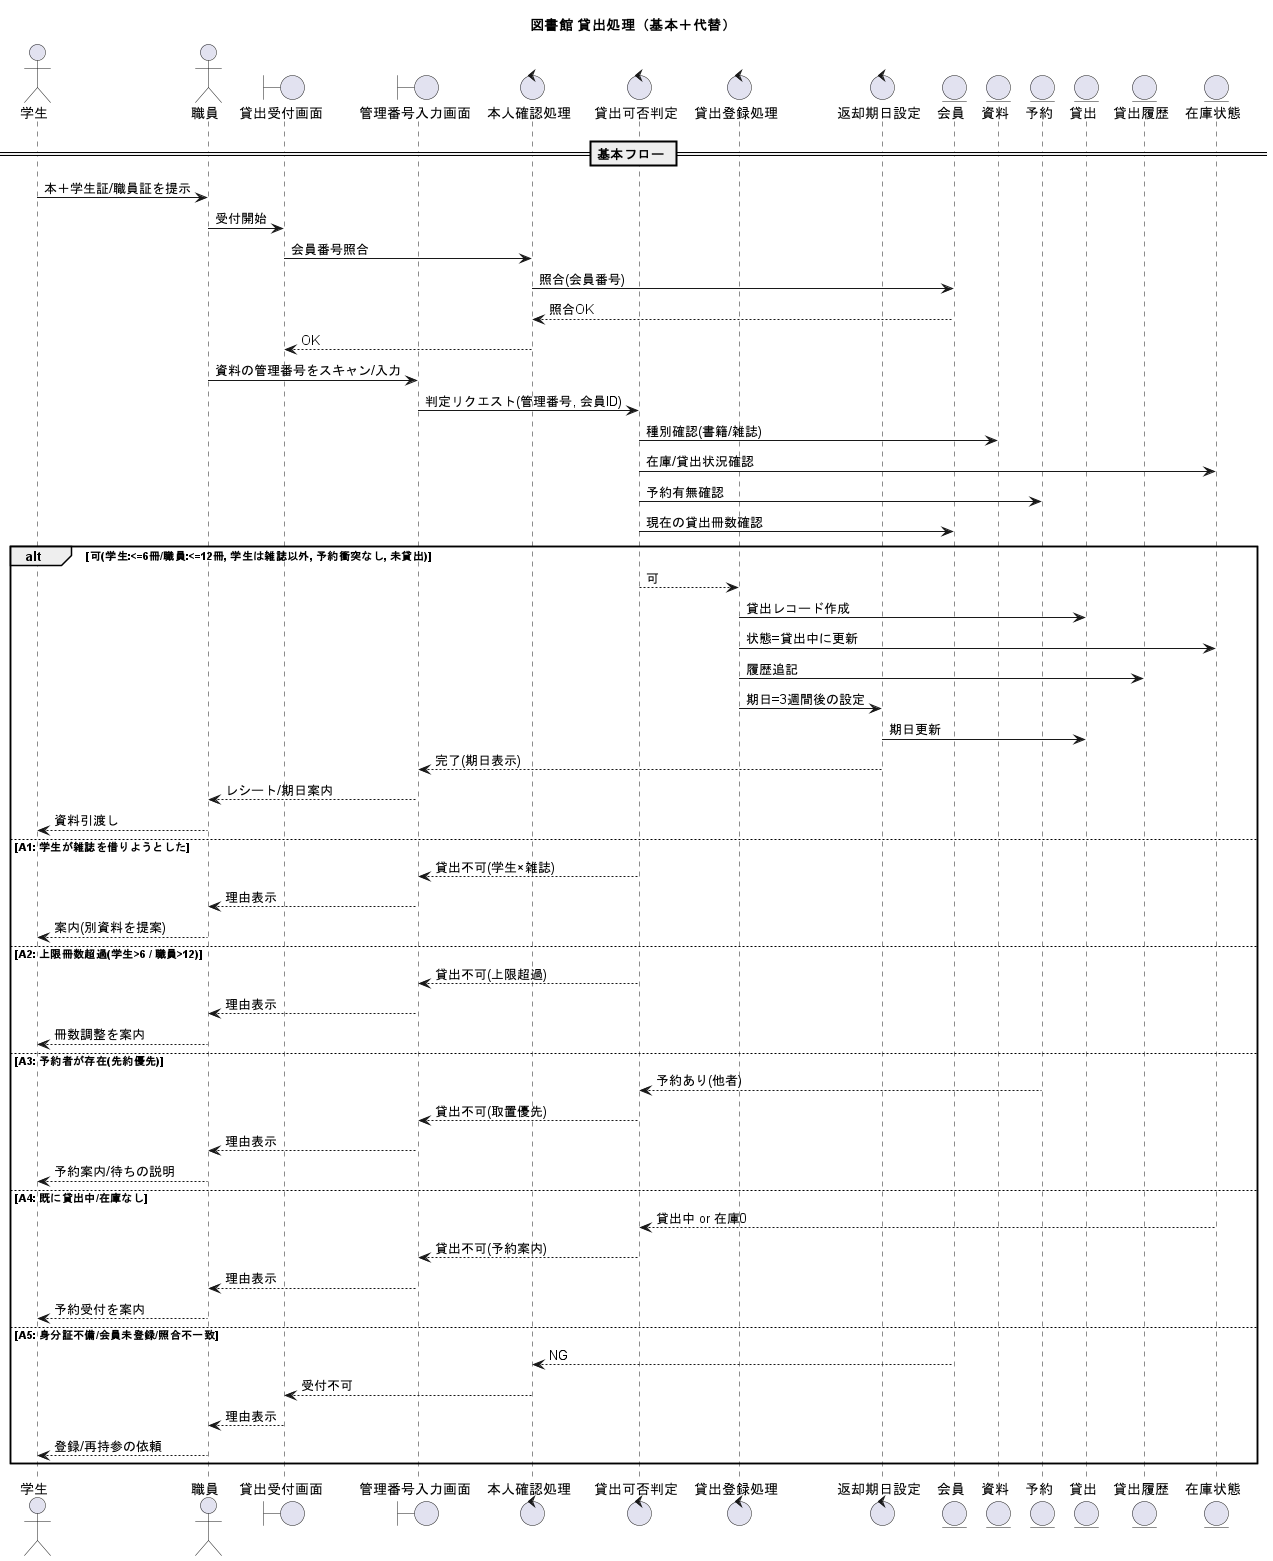

The diagram above was rendered by PlantUML. Its source (embedded in the PNG):
@startuml 図書館システム
title 図書館 貸出処理（基本＋代替）

actor 学生
actor 職員
boundary 貸出受付画面
boundary 管理番号入力画面
control 本人確認処理
control 貸出可否判定
control 貸出登録処理
control 返却期日設定
entity 会員
entity 資料
entity 予約
entity 貸出
entity 貸出履歴
entity 在庫状態

== 基本フロー ==
学生 -> 職員: 本＋学生証/職員証を提示
職員 -> 貸出受付画面: 受付開始
貸出受付画面 -> 本人確認処理: 会員番号照合
本人確認処理 -> 会員: 照合(会員番号)
会員 --> 本人確認処理: 照合OK
本人確認処理 --> 貸出受付画面: OK

職員 -> 管理番号入力画面: 資料の管理番号をスキャン/入力
管理番号入力画面 -> 貸出可否判定: 判定リクエスト(管理番号, 会員ID)
貸出可否判定 -> 資料: 種別確認(書籍/雑誌)
貸出可否判定 -> 在庫状態: 在庫/貸出状況確認
貸出可否判定 -> 予約: 予約有無確認
貸出可否判定 -> 会員: 現在の貸出冊数確認

alt 可(学生:<=6冊/職員:<=12冊, 学生は雑誌以外, 予約衝突なし, 未貸出)
  貸出可否判定 --> 貸出登録処理: 可
  貸出登録処理 -> 貸出: 貸出レコード作成
  貸出登録処理 -> 在庫状態: 状態=貸出中に更新
  貸出登録処理 -> 貸出履歴: 履歴追記
  貸出登録処理 -> 返却期日設定: 期日=3週間後の設定
  返却期日設定 -> 貸出: 期日更新
  返却期日設定 --> 管理番号入力画面: 完了(期日表示)
  管理番号入力画面 --> 職員: レシート/期日案内
  職員 --> 学生: 資料引渡し
else A1: 学生が雑誌を借りようとした
  貸出可否判定 --> 管理番号入力画面: 貸出不可(学生×雑誌)
  管理番号入力画面 --> 職員: 理由表示
  職員 --> 学生: 案内(別資料を提案)
else A2: 上限冊数超過(学生>6 / 職員>12)
  貸出可否判定 --> 管理番号入力画面: 貸出不可(上限超過)
  管理番号入力画面 --> 職員: 理由表示
  職員 --> 学生: 冊数調整を案内
else A3: 予約者が存在(先約優先)
  予約 --> 貸出可否判定: 予約あり(他者)
  貸出可否判定 --> 管理番号入力画面: 貸出不可(取置優先)
  管理番号入力画面 --> 職員: 理由表示
  職員 --> 学生: 予約案内/待ちの説明
else A4: 既に貸出中/在庫なし
  在庫状態 --> 貸出可否判定: 貸出中 or 在庫0
  貸出可否判定 --> 管理番号入力画面: 貸出不可(予約案内)
  管理番号入力画面 --> 職員: 理由表示
  職員 --> 学生: 予約受付を案内
else A5: 身分証不備/会員未登録/照合不一致
  会員 --> 本人確認処理: NG
  本人確認処理 --> 貸出受付画面: 受付不可
  貸出受付画面 --> 職員: 理由表示
  職員 --> 学生: 登録/再持参の依頼
end

@enduml